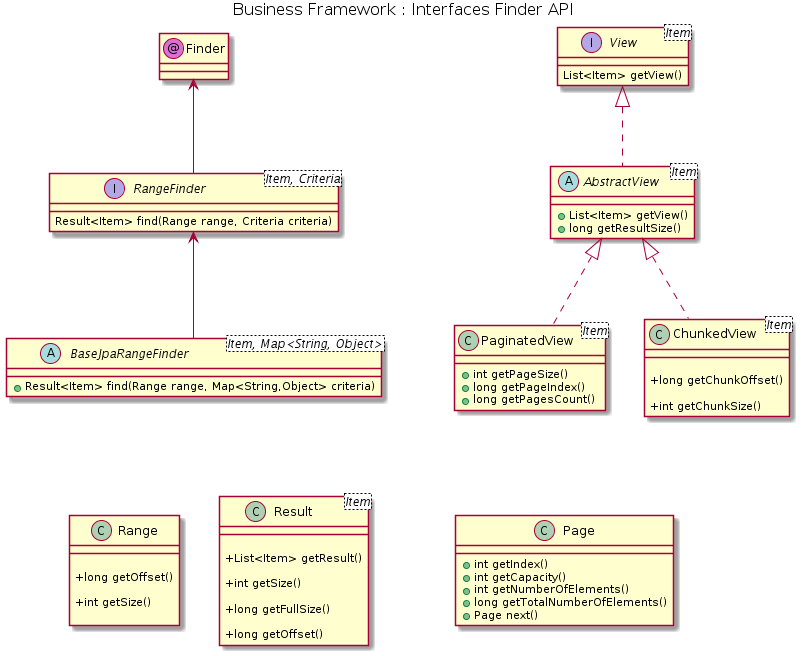

The diagram above was rendered by PlantUML. Its source (embedded in the PNG):
@startuml




skinparam nodesep 40
skinparam ranksep 80

skinParam circledCharacterFontColor black
skinParam circledCharacterFontSize 12
skinParam circledCharacterFontStyle normal
skinParam circledCharacterFontName Plain
skinParam circledCharacterRadius 10

skinParam titleFontColor black
skinParam titleFontSize  16
skinParam titleFontStyle normal
'skinParam titleFontName 

skinParam packageFontColor black
skinParam packageFontSize  14
skinParam packageFontStyle normal
'skinParam packageFontName

title Business Framework : Interfaces Finder API



' ---------------------- FINDER ------------------------

class Finder << (@,orchid) >> 

interface RangeFinder<Item, Criteria> {
	Result<Item> find(Range range, Criteria criteria)
}

Finder <-- RangeFinder


abstract class BaseJpaRangeFinder <Item, Map<String, Object>>{
	+Result<Item> find(Range range, Map<String,Object> criteria)
}

RangeFinder <-- BaseJpaRangeFinder

BaseJpaRangeFinder -[hidden]- Range
BaseJpaRangeFinder -[hidden]- Result

class Range {

	+long getOffset()
	+int getSize()	
}

class Result<Item> {

	+List<Item> getResult()
	+int getSize()
	+long getFullSize()
	+long getOffset()
}

interface View<Item> {
	List<Item> getView()
}

abstract class AbstractView<Item> {
	+List<Item> getView()
	+long getResultSize()
}

View <|.. AbstractView


class PaginatedView<Item> {
	+int getPageSize()
	+long getPageIndex()
	+long getPagesCount()
}

class Page {
	+int getIndex()
	+int getCapacity()
	+int getNumberOfElements()
	+long getTotalNumberOfElements()
	+Page next()
}

PaginatedView -[hidden]- Page


AbstractView <|.. PaginatedView

class ChunkedView<Item> {

	+long getChunkOffset()
	+int getChunkSize()
}

AbstractView <|.. ChunkedView
ChunkedView -[hidden]- Page
@enduml